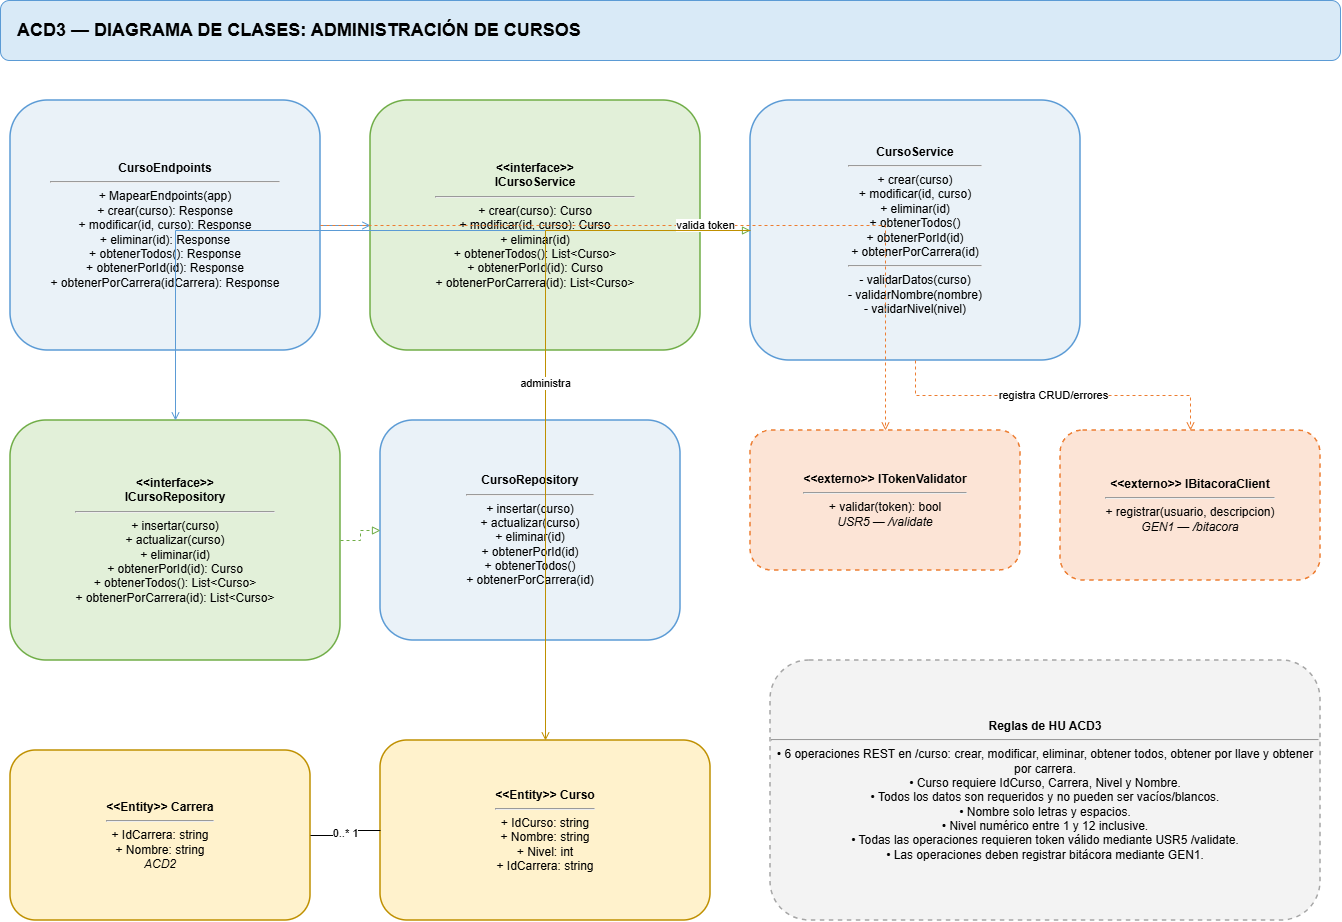

The diagram above was exported from draw.io. Its source (the exported page's mxGraphModel, read from the mxfile embedded in the PNG):
<mxGraphModel dx="1732" dy="956" grid="1" gridSize="10" guides="1" tooltips="1" connect="1" arrows="1" fold="1" page="1" pageScale="1" pageWidth="1400" pageHeight="980" math="0" shadow="0">
  <root>
    <mxCell id="0" />
    <mxCell id="1" parent="0" />
    <mxCell id="title" parent="1" style="rounded=1;whiteSpace=wrap;html=1;fillColor=#D9EAF7;strokeColor=#5B9BD5;fontSize=18;align=left;spacingLeft=15;" value="&lt;b&gt;ACD3 — DIAGRAMA DE CLASES: ADMINISTRACIÓN DE CURSOS&lt;/b&gt;" vertex="1">
      <mxGeometry height="60" width="1340" x="30" y="20" as="geometry" />
    </mxCell>
    <mxCell id="ep" parent="1" style="rounded=1;whiteSpace=wrap;html=1;strokeWidth=1.5;fillColor=#EAF2F8;strokeColor=#5B9BD5;" value="&lt;b&gt;CursoEndpoints&lt;/b&gt;&lt;hr&gt;+ MapearEndpoints(app)&lt;br&gt;+ crear(curso): Response&lt;br&gt;+ modificar(id, curso): Response&lt;br&gt;+ eliminar(id): Response&lt;br&gt;+ obtenerTodos(): Response&lt;br&gt;+ obtenerPorId(id): Response&lt;br&gt;+ obtenerPorCarrera(idCarrera): Response" vertex="1">
      <mxGeometry height="250" width="310" x="40" y="120" as="geometry" />
    </mxCell>
    <mxCell id="svcI" parent="1" style="rounded=1;whiteSpace=wrap;html=1;strokeWidth=1.5;fillColor=#E2F0D9;strokeColor=#70AD47;" value="&lt;b&gt;&amp;lt;&amp;lt;interface&amp;gt;&amp;gt;&lt;br&gt;ICursoService&lt;/b&gt;&lt;hr&gt;+ crear(curso): Curso&lt;br&gt;+ modificar(id, curso): Curso&lt;br&gt;+ eliminar(id)&lt;br&gt;+ obtenerTodos(): List&amp;lt;Curso&amp;gt;&lt;br&gt;+ obtenerPorId(id): Curso&lt;br&gt;+ obtenerPorCarrera(id): List&amp;lt;Curso&amp;gt;" vertex="1">
      <mxGeometry height="250" width="330" x="400" y="120" as="geometry" />
    </mxCell>
    <mxCell id="svc" parent="1" style="rounded=1;whiteSpace=wrap;html=1;strokeWidth=1.5;fillColor=#EAF2F8;strokeColor=#5B9BD5;" value="&lt;b&gt;CursoService&lt;/b&gt;&lt;hr&gt;+ crear(curso)&lt;br&gt;+ modificar(id, curso)&lt;br&gt;+ eliminar(id)&lt;br&gt;+ obtenerTodos()&lt;br&gt;+ obtenerPorId(id)&lt;br&gt;+ obtenerPorCarrera(id)&lt;hr&gt;- validarDatos(curso)&lt;br&gt;- validarNombre(nombre)&lt;br&gt;- validarNivel(nivel)" vertex="1">
      <mxGeometry height="260" width="330" x="780" y="120" as="geometry" />
    </mxCell>
    <mxCell id="repoI" parent="1" style="rounded=1;whiteSpace=wrap;html=1;strokeWidth=1.5;fillColor=#E2F0D9;strokeColor=#70AD47;" value="&lt;b&gt;&amp;lt;&amp;lt;interface&amp;gt;&amp;gt;&lt;br&gt;ICursoRepository&lt;/b&gt;&lt;hr&gt;+ insertar(curso)&lt;br&gt;+ actualizar(curso)&lt;br&gt;+ eliminar(id)&lt;br&gt;+ obtenerPorId(id): Curso&lt;br&gt;+ obtenerTodos(): List&amp;lt;Curso&amp;gt;&lt;br&gt;+ obtenerPorCarrera(id): List&amp;lt;Curso&amp;gt;" vertex="1">
      <mxGeometry height="240" width="330" x="40" y="440" as="geometry" />
    </mxCell>
    <mxCell id="repo" parent="1" style="rounded=1;whiteSpace=wrap;html=1;strokeWidth=1.5;fillColor=#EAF2F8;strokeColor=#5B9BD5;" value="&lt;b&gt;CursoRepository&lt;/b&gt;&lt;hr&gt;+ insertar(curso)&lt;br&gt;+ actualizar(curso)&lt;br&gt;+ eliminar(id)&lt;br&gt;+ obtenerPorId(id)&lt;br&gt;+ obtenerTodos()&lt;br&gt;+ obtenerPorCarrera(id)" vertex="1">
      <mxGeometry height="220" width="300" x="410" y="440" as="geometry" />
    </mxCell>
    <mxCell id="tok" parent="1" style="rounded=1;whiteSpace=wrap;html=1;strokeWidth=1.5;fillColor=#FCE4D6;strokeColor=#ED7D31;dashed=1;" value="&lt;b&gt;&amp;lt;&amp;lt;externo&amp;gt;&amp;gt; ITokenValidator&lt;/b&gt;&lt;hr&gt;+ validar(token): bool&lt;br&gt;&lt;i&gt;USR5 — /validate&lt;/i&gt;" vertex="1">
      <mxGeometry height="140" width="270" x="780" y="450" as="geometry" />
    </mxCell>
    <mxCell id="bit" parent="1" style="rounded=1;whiteSpace=wrap;html=1;strokeWidth=1.5;fillColor=#FCE4D6;strokeColor=#ED7D31;dashed=1;" value="&lt;b&gt;&amp;lt;&amp;lt;externo&amp;gt;&amp;gt; IBitacoraClient&lt;/b&gt;&lt;hr&gt;+ registrar(usuario, descripcion)&lt;br&gt;&lt;i&gt;GEN1 — /bitacora&lt;/i&gt;" vertex="1">
      <mxGeometry height="150" width="260" x="1090" y="450" as="geometry" />
    </mxCell>
    <mxCell id="curso" parent="1" style="rounded=1;whiteSpace=wrap;html=1;strokeWidth=1.5;fillColor=#FFF2CC;strokeColor=#BF9000;" value="&lt;b&gt;&amp;lt;&amp;lt;Entity&amp;gt;&amp;gt; Curso&lt;/b&gt;&lt;hr&gt;+ IdCurso: string&lt;br&gt;+ Nombre: string&lt;br&gt;+ Nivel: int&lt;br&gt;+ IdCarrera: string" vertex="1">
      <mxGeometry height="180" width="330" x="410" y="760" as="geometry" />
    </mxCell>
    <mxCell id="car" parent="1" style="rounded=1;whiteSpace=wrap;html=1;strokeWidth=1.5;fillColor=#FFF2CC;strokeColor=#BF9000;" value="&lt;b&gt;&amp;lt;&amp;lt;Entity&amp;gt;&amp;gt; Carrera&lt;/b&gt;&lt;hr&gt;+ IdCarrera: string&lt;br&gt;+ Nombre: string&lt;br&gt;&lt;i&gt;ACD2&lt;/i&gt;" vertex="1">
      <mxGeometry height="170" width="300" x="40" y="770" as="geometry" />
    </mxCell>
    <mxCell id="rules" parent="1" style="rounded=1;whiteSpace=wrap;html=1;strokeWidth=1.5;fillColor=#F3F3F3;strokeColor=#A6A6A6;dashed=1;" value="&lt;b&gt;Reglas de HU ACD3&lt;/b&gt;&lt;hr&gt;• 6 operaciones REST en /curso: crear, modificar, eliminar, obtener todos, obtener por llave y obtener por carrera.&lt;br&gt;• Curso requiere IdCurso, Carrera, Nivel y Nombre.&lt;br&gt;• Todos los datos son requeridos y no pueden ser vacíos/blancos.&lt;br&gt;• Nombre solo letras y espacios.&lt;br&gt;• Nivel numérico entre 1 y 12 inclusive.&lt;br&gt;• Todas las operaciones requieren token válido mediante USR5 /validate.&lt;br&gt;• Las operaciones deben registrar bitácora mediante GEN1." vertex="1">
      <mxGeometry height="260" width="550" x="800" y="680" as="geometry" />
    </mxCell>
    <mxCell id="e1" edge="1" parent="1" source="ep" style="edgeStyle=orthogonalEdgeStyle;rounded=0;orthogonalLoop=1;jettySize=auto;html=1;endArrow=open;endFill=0;strokeColor=#5B9BD5;" target="svcI" value="">
      <mxGeometry relative="1" as="geometry" />
    </mxCell>
    <mxCell id="e2" edge="1" parent="1" source="svcI" style="edgeStyle=orthogonalEdgeStyle;rounded=0;orthogonalLoop=1;jettySize=auto;html=1;endArrow=block;endFill=0;dashed=1;strokeColor=#70AD47;" target="svc" value="">
      <mxGeometry relative="1" as="geometry" />
    </mxCell>
    <mxCell id="e3" edge="1" parent="1" source="svc" style="edgeStyle=orthogonalEdgeStyle;rounded=0;orthogonalLoop=1;jettySize=auto;html=1;endArrow=open;endFill=0;strokeColor=#5B9BD5;" target="repoI" value="">
      <mxGeometry relative="1" as="geometry" />
    </mxCell>
    <mxCell id="e4" edge="1" parent="1" source="repoI" style="edgeStyle=orthogonalEdgeStyle;rounded=0;orthogonalLoop=1;jettySize=auto;html=1;endArrow=block;endFill=0;dashed=1;strokeColor=#70AD47;" target="repo" value="">
      <mxGeometry relative="1" as="geometry" />
    </mxCell>
    <mxCell id="e5" edge="1" parent="1" source="ep" style="edgeStyle=orthogonalEdgeStyle;rounded=0;orthogonalLoop=1;jettySize=auto;html=1;endArrow=open;endFill=0;strokeColor=#ED7D31;dashed=1;" target="tok" value="valida token">
      <mxGeometry relative="1" as="geometry" />
    </mxCell>
    <mxCell id="e6" edge="1" parent="1" source="svc" style="edgeStyle=orthogonalEdgeStyle;rounded=0;orthogonalLoop=1;jettySize=auto;html=1;endArrow=open;endFill=0;strokeColor=#ED7D31;dashed=1;" target="bit" value="registra CRUD/errores">
      <mxGeometry relative="1" as="geometry" />
    </mxCell>
    <mxCell id="e7" edge="1" parent="1" source="svc" style="edgeStyle=orthogonalEdgeStyle;rounded=0;orthogonalLoop=1;jettySize=auto;html=1;endArrow=open;endFill=0;strokeColor=#BF9000;" target="curso" value="administra">
      <mxGeometry relative="1" as="geometry" />
    </mxCell>
    <mxCell id="e8" edge="1" parent="1" source="curso" style="edgeStyle=orthogonalEdgeStyle;rounded=0;orthogonalLoop=1;jettySize=auto;html=1;endArrow=none;startArrow=none;fontSize=11;" target="car" value="0..*     1">
      <mxGeometry relative="1" as="geometry" />
    </mxCell>
  </root>
</mxGraphModel>